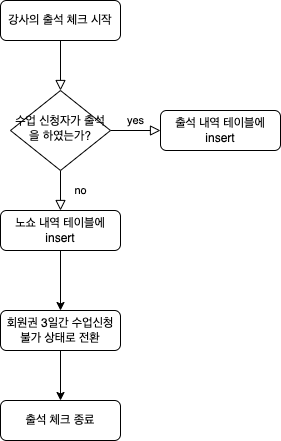

The diagram above was exported from draw.io. Its source (the exported page's mxGraphModel, read from the mxfile embedded in the PNG):
<mxGraphModel dx="946" dy="621" grid="1" gridSize="10" guides="1" tooltips="1" connect="1" arrows="1" fold="1" page="1" pageScale="1" pageWidth="827" pageHeight="1169" math="0" shadow="0">
  <root>
    <mxCell id="WIyWlLk6GJQsqaUBKTNV-0" />
    <mxCell id="WIyWlLk6GJQsqaUBKTNV-1" parent="WIyWlLk6GJQsqaUBKTNV-0" />
    <mxCell id="WIyWlLk6GJQsqaUBKTNV-2" value="" style="rounded=0;html=1;jettySize=auto;orthogonalLoop=1;fontSize=11;endArrow=block;endFill=0;endSize=8;strokeWidth=1;shadow=0;labelBackgroundColor=none;edgeStyle=orthogonalEdgeStyle;" parent="WIyWlLk6GJQsqaUBKTNV-1" source="WIyWlLk6GJQsqaUBKTNV-3" target="WIyWlLk6GJQsqaUBKTNV-6" edge="1">
      <mxGeometry relative="1" as="geometry" />
    </mxCell>
    <mxCell id="WIyWlLk6GJQsqaUBKTNV-3" value="강사의 출석 체크 시작" style="rounded=1;whiteSpace=wrap;html=1;fontSize=12;glass=0;strokeWidth=1;shadow=0;" parent="WIyWlLk6GJQsqaUBKTNV-1" vertex="1">
      <mxGeometry x="160" y="80" width="120" height="40" as="geometry" />
    </mxCell>
    <mxCell id="WIyWlLk6GJQsqaUBKTNV-4" value="no" style="rounded=0;html=1;jettySize=auto;orthogonalLoop=1;fontSize=11;endArrow=block;endFill=0;endSize=8;strokeWidth=1;shadow=0;labelBackgroundColor=none;edgeStyle=orthogonalEdgeStyle;" parent="WIyWlLk6GJQsqaUBKTNV-1" source="WIyWlLk6GJQsqaUBKTNV-6" edge="1">
      <mxGeometry y="20" relative="1" as="geometry">
        <mxPoint as="offset" />
        <mxPoint x="220" y="290" as="targetPoint" />
      </mxGeometry>
    </mxCell>
    <mxCell id="WIyWlLk6GJQsqaUBKTNV-5" value="yes" style="edgeStyle=orthogonalEdgeStyle;rounded=0;html=1;jettySize=auto;orthogonalLoop=1;fontSize=11;endArrow=block;endFill=0;endSize=8;strokeWidth=1;shadow=0;labelBackgroundColor=none;" parent="WIyWlLk6GJQsqaUBKTNV-1" source="WIyWlLk6GJQsqaUBKTNV-6" target="WIyWlLk6GJQsqaUBKTNV-7" edge="1">
      <mxGeometry y="10" relative="1" as="geometry">
        <mxPoint as="offset" />
      </mxGeometry>
    </mxCell>
    <mxCell id="WIyWlLk6GJQsqaUBKTNV-6" value="수업 신청자가 출석을 하였는가?" style="rhombus;whiteSpace=wrap;html=1;shadow=0;fontFamily=Helvetica;fontSize=12;align=center;strokeWidth=1;spacing=6;spacingTop=-4;" parent="WIyWlLk6GJQsqaUBKTNV-1" vertex="1">
      <mxGeometry x="170" y="170" width="100" height="80" as="geometry" />
    </mxCell>
    <mxCell id="WIyWlLk6GJQsqaUBKTNV-7" value="출석 내역 테이블에 insert" style="rounded=1;whiteSpace=wrap;html=1;fontSize=12;glass=0;strokeWidth=1;shadow=0;" parent="WIyWlLk6GJQsqaUBKTNV-1" vertex="1">
      <mxGeometry x="320" y="190" width="120" height="40" as="geometry" />
    </mxCell>
    <mxCell id="aTs2thokMgDzm0AzHEso-2" style="edgeStyle=orthogonalEdgeStyle;rounded=0;orthogonalLoop=1;jettySize=auto;html=1;exitX=0.5;exitY=1;exitDx=0;exitDy=0;entryX=0.5;entryY=0;entryDx=0;entryDy=0;" edge="1" parent="WIyWlLk6GJQsqaUBKTNV-1" source="WIyWlLk6GJQsqaUBKTNV-11" target="aTs2thokMgDzm0AzHEso-1">
      <mxGeometry relative="1" as="geometry" />
    </mxCell>
    <mxCell id="WIyWlLk6GJQsqaUBKTNV-11" value="회원권 3일간 수업신청 불가 상태로 전환" style="rounded=1;whiteSpace=wrap;html=1;fontSize=12;glass=0;strokeWidth=1;shadow=0;" parent="WIyWlLk6GJQsqaUBKTNV-1" vertex="1">
      <mxGeometry x="160" y="390" width="120" height="40" as="geometry" />
    </mxCell>
    <mxCell id="aTs2thokMgDzm0AzHEso-0" style="edgeStyle=orthogonalEdgeStyle;rounded=0;orthogonalLoop=1;jettySize=auto;html=1;exitX=0.5;exitY=1;exitDx=0;exitDy=0;entryX=0.5;entryY=0;entryDx=0;entryDy=0;" edge="1" parent="WIyWlLk6GJQsqaUBKTNV-1" source="WIyWlLk6GJQsqaUBKTNV-12" target="WIyWlLk6GJQsqaUBKTNV-11">
      <mxGeometry relative="1" as="geometry" />
    </mxCell>
    <mxCell id="WIyWlLk6GJQsqaUBKTNV-12" value="노쇼 내역 테이블에 insert" style="rounded=1;whiteSpace=wrap;html=1;fontSize=12;glass=0;strokeWidth=1;shadow=0;" parent="WIyWlLk6GJQsqaUBKTNV-1" vertex="1">
      <mxGeometry x="160" y="290" width="120" height="40" as="geometry" />
    </mxCell>
    <mxCell id="aTs2thokMgDzm0AzHEso-1" value="출석 체크 종료" style="rounded=1;whiteSpace=wrap;html=1;fontSize=12;glass=0;strokeWidth=1;shadow=0;" vertex="1" parent="WIyWlLk6GJQsqaUBKTNV-1">
      <mxGeometry x="160" y="480" width="120" height="40" as="geometry" />
    </mxCell>
  </root>
</mxGraphModel>